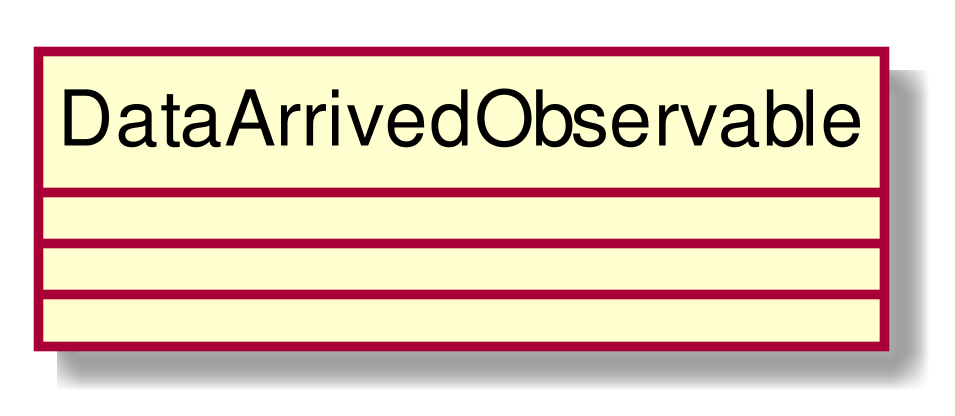

The diagram above was rendered by PlantUML. Its source (embedded in the PNG):
@startuml
scale 1000*1000
skinparam classAttributeIconSize 0
class DataArrivedObservable{
__
__

}
hide circle
@enduml